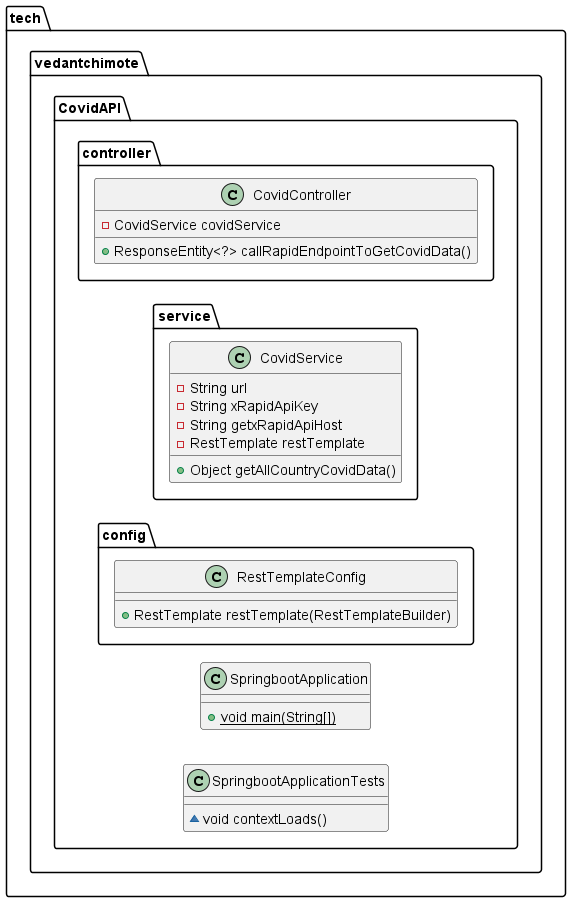

The diagram above was rendered by PlantUML. Its source (embedded in the PNG):
@startuml
left to right direction
class tech.vedantchimote.CovidAPI.SpringbootApplication {
+ {static} void main(String[])
}
class tech.vedantchimote.CovidAPI.controller.CovidController {
- CovidService covidService
+ ResponseEntity<?> callRapidEndpointToGetCovidData()
}
class tech.vedantchimote.CovidAPI.SpringbootApplicationTests {
~ void contextLoads()
}
class tech.vedantchimote.CovidAPI.service.CovidService {
- String url
- String xRapidApiKey
- String getxRapidApiHost
- RestTemplate restTemplate
+ Object getAllCountryCovidData()
}
class tech.vedantchimote.CovidAPI.config.RestTemplateConfig {
+ RestTemplate restTemplate(RestTemplateBuilder)
}
@enduml